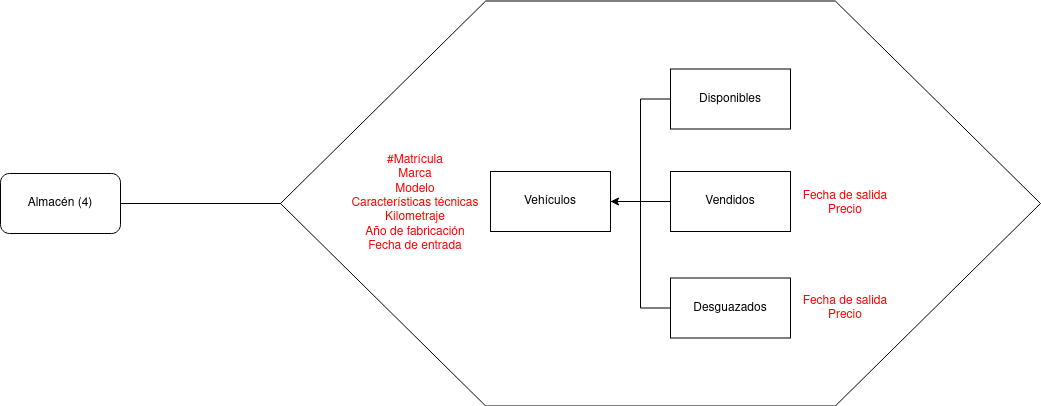

The diagram above was exported from draw.io. Its source (the exported page's mxGraphModel, read from the mxfile embedded in the PNG):
<mxGraphModel dx="1364" dy="793" grid="1" gridSize="10" guides="1" tooltips="1" connect="1" arrows="1" fold="1" page="1" pageScale="1" pageWidth="1169" pageHeight="827" math="0" shadow="0">
  <root>
    <mxCell id="0" />
    <mxCell id="1" parent="0" />
    <mxCell id="RS7jofMSSjvTxKqlvYMV-5" style="edgeStyle=orthogonalEdgeStyle;rounded=0;orthogonalLoop=1;jettySize=auto;html=1;exitX=1;exitY=0.5;exitDx=0;exitDy=0;endArrow=none;endFill=0;" parent="1" source="RS7jofMSSjvTxKqlvYMV-3" edge="1">
      <mxGeometry relative="1" as="geometry">
        <Array as="points">
          <mxPoint x="220" y="285" />
        </Array>
        <mxPoint x="440" y="285" as="targetPoint" />
      </mxGeometry>
    </mxCell>
    <mxCell id="RS7jofMSSjvTxKqlvYMV-3" value="&lt;div&gt;Almacén (4)&lt;br&gt;&lt;/div&gt;" style="rounded=1;whiteSpace=wrap;html=1;" parent="1" vertex="1">
      <mxGeometry x="100" y="255" width="120" height="60" as="geometry" />
    </mxCell>
    <mxCell id="vobJykjNRiv5dYbIE4EH-2" value="" style="verticalLabelPosition=bottom;verticalAlign=top;html=1;shape=hexagon;perimeter=hexagonPerimeter2;arcSize=6;size=0.27;" vertex="1" parent="1">
      <mxGeometry x="380" y="82.5" width="760" height="405" as="geometry" />
    </mxCell>
    <mxCell id="vobJykjNRiv5dYbIE4EH-3" style="edgeStyle=orthogonalEdgeStyle;rounded=0;orthogonalLoop=1;jettySize=auto;html=1;exitX=0;exitY=0.5;exitDx=0;exitDy=0;entryX=1;entryY=0.5;entryDx=0;entryDy=0;fontColor=#FF0000;endArrow=none;endFill=0;" edge="1" parent="1" source="vobJykjNRiv5dYbIE4EH-4" target="vobJykjNRiv5dYbIE4EH-11">
      <mxGeometry relative="1" as="geometry" />
    </mxCell>
    <mxCell id="vobJykjNRiv5dYbIE4EH-4" value="Disponibles" style="rounded=0;whiteSpace=wrap;html=1;" vertex="1" parent="1">
      <mxGeometry x="770" y="150.5" width="120" height="60" as="geometry" />
    </mxCell>
    <mxCell id="vobJykjNRiv5dYbIE4EH-5" style="edgeStyle=orthogonalEdgeStyle;rounded=0;orthogonalLoop=1;jettySize=auto;html=1;exitX=0;exitY=0.5;exitDx=0;exitDy=0;fontColor=#FF0000;endArrow=none;endFill=0;entryX=1;entryY=0.5;entryDx=0;entryDy=0;" edge="1" parent="1" source="vobJykjNRiv5dYbIE4EH-6" target="vobJykjNRiv5dYbIE4EH-11">
      <mxGeometry relative="1" as="geometry">
        <mxPoint x="730" y="290.5" as="targetPoint" />
      </mxGeometry>
    </mxCell>
    <mxCell id="vobJykjNRiv5dYbIE4EH-6" value="Desguazados" style="rounded=0;whiteSpace=wrap;html=1;" vertex="1" parent="1">
      <mxGeometry x="770" y="359.5" width="120" height="60" as="geometry" />
    </mxCell>
    <mxCell id="vobJykjNRiv5dYbIE4EH-7" style="edgeStyle=orthogonalEdgeStyle;rounded=0;orthogonalLoop=1;jettySize=auto;html=1;exitX=0;exitY=0.5;exitDx=0;exitDy=0;fontColor=#FF0000;" edge="1" parent="1" source="vobJykjNRiv5dYbIE4EH-8" target="vobJykjNRiv5dYbIE4EH-11">
      <mxGeometry relative="1" as="geometry" />
    </mxCell>
    <mxCell id="vobJykjNRiv5dYbIE4EH-8" value="Vendidos" style="rounded=0;whiteSpace=wrap;html=1;" vertex="1" parent="1">
      <mxGeometry x="770" y="253" width="120" height="60" as="geometry" />
    </mxCell>
    <mxCell id="vobJykjNRiv5dYbIE4EH-9" value="&lt;div&gt;&lt;font color=&quot;#FF0000&quot;&gt;Fecha de salida&lt;/font&gt;&lt;/div&gt;&lt;div&gt;&lt;font color=&quot;#FF0000&quot;&gt;Precio&lt;br&gt;&lt;/font&gt;&lt;/div&gt;" style="text;html=1;strokeColor=none;fillColor=none;align=center;verticalAlign=middle;whiteSpace=wrap;rounded=0;" vertex="1" parent="1">
      <mxGeometry x="860" y="270" width="170" height="30" as="geometry" />
    </mxCell>
    <mxCell id="vobJykjNRiv5dYbIE4EH-10" value="&lt;div&gt;&lt;font color=&quot;#FF0000&quot;&gt;Fecha de salida&lt;/font&gt;&lt;/div&gt;&lt;div&gt;&lt;font color=&quot;#FF0000&quot;&gt;Precio&lt;br&gt;&lt;/font&gt;&lt;/div&gt;" style="text;html=1;strokeColor=none;fillColor=none;align=center;verticalAlign=middle;whiteSpace=wrap;rounded=0;" vertex="1" parent="1">
      <mxGeometry x="860" y="374.5" width="170" height="30" as="geometry" />
    </mxCell>
    <mxCell id="vobJykjNRiv5dYbIE4EH-11" value="Vehículos" style="rounded=0;whiteSpace=wrap;html=1;" vertex="1" parent="1">
      <mxGeometry x="590" y="253" width="120" height="60" as="geometry" />
    </mxCell>
    <mxCell id="vobJykjNRiv5dYbIE4EH-12" value="&lt;div&gt;&lt;font color=&quot;#FF0000&quot;&gt;#Matrícula&lt;/font&gt;&lt;/div&gt;&lt;div&gt;&lt;div&gt;&lt;font color=&quot;#FF0000&quot;&gt;Marca&lt;/font&gt;&lt;/div&gt;&lt;div&gt;&lt;font color=&quot;#FF0000&quot;&gt;Modelo&lt;/font&gt;&lt;/div&gt;&lt;div&gt;&lt;font color=&quot;#FF0000&quot;&gt;Características técnicas&lt;/font&gt;&lt;/div&gt;&lt;div&gt;&lt;font color=&quot;#FF0000&quot;&gt;Kilometraje&lt;/font&gt;&lt;/div&gt;&lt;div&gt;&lt;font color=&quot;#FF0000&quot;&gt;Año de fabricación&lt;/font&gt;&lt;/div&gt;&lt;div&gt;&lt;font color=&quot;#FF0000&quot;&gt;Fecha de entrada&lt;/font&gt;&lt;/div&gt;&lt;/div&gt;" style="text;html=1;strokeColor=none;fillColor=none;align=center;verticalAlign=middle;whiteSpace=wrap;rounded=0;" vertex="1" parent="1">
      <mxGeometry x="430" y="270" width="170" height="30" as="geometry" />
    </mxCell>
  </root>
</mxGraphModel>